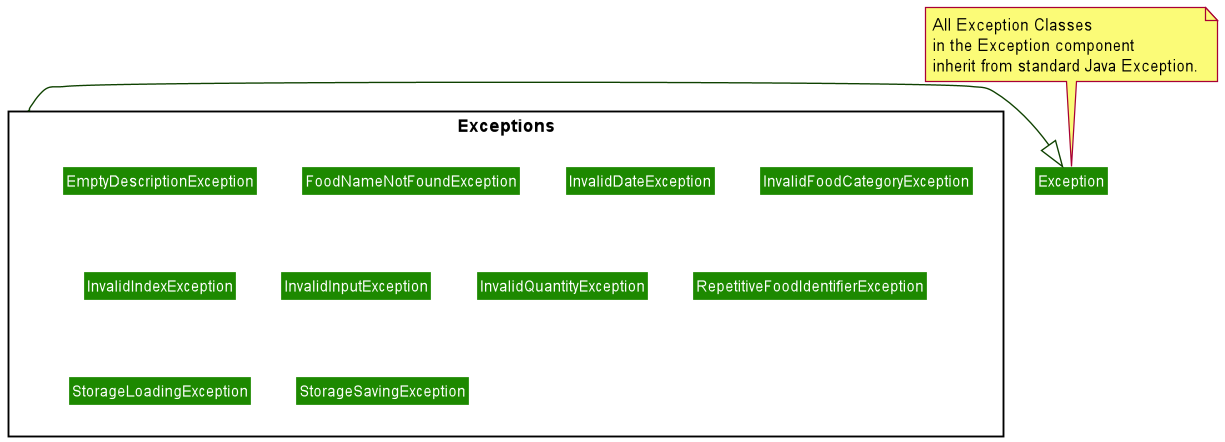

The diagram above was rendered by PlantUML. Its source (embedded in the PNG):
@startuml UtilitiesClassDiagram
allow_mixing
!include style.puml
skinparam arrowThickness 1.1
skinparam arrowColor UI_COLOR_T4
skinparam classBackgroundColor UI_COLOR
skinparam classAttributeIconSize 0


package Exceptions <<Rectangle>> {
    class EmptyDescriptionException
    class EmptyDescriptionException
    class FoodNameNotFoundException
    class InvalidDateException
    class InvalidFoodCategoryException
    class InvalidIndexException
    class InvalidInputException
    class InvalidQuantityException
    class RepetitiveFoodIdentifierException
    class StorageLoadingException
    class StorageSavingException
}

' Basic Layout `
Exceptions -down|> Exception

note top of Exception : All Exception Classes\nin the Exception component \ninherit from standard Java Exception.

@enduml